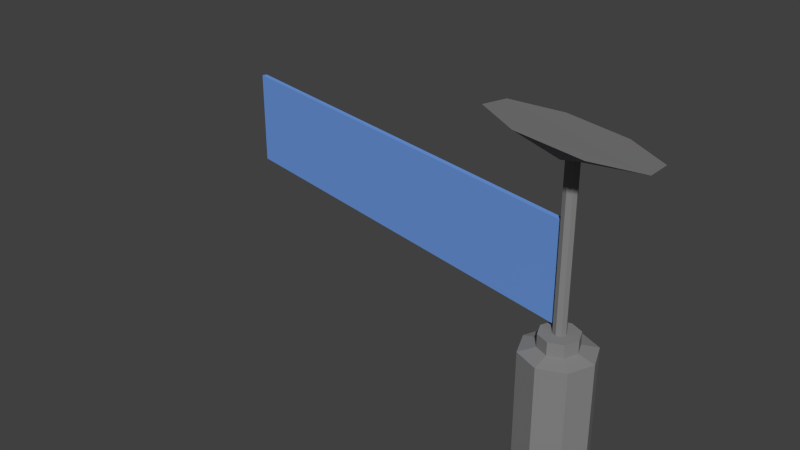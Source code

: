 # Source: sign.blend  (saved by Blender 2.72.0; exported with 4.5.12 LTS)
import bpy
from mathutils import Matrix  # noqa: F401  (used for matrix-valued properties, if any)

bpy.ops.wm.read_factory_settings(use_empty=True)
scene = bpy.context.scene
scene.name = 'Scene'

# ---- collections
col_collection_1 = bpy.data.collections.new('Collection 1'); scene.collection.children.link(col_collection_1)

# ---- materials (node trees are filled in below, after node groups)
mat_base = bpy.data.materials.new('Base')
mat_base.alpha_threshold = 0.0
mat_base.use_transparent_shadow = False
mat_base.diffuse_color = (0.2396, 0.2396, 0.2396, 1.0)
mat_base.roughness = 0.5
mat_sign = bpy.data.materials.new('Sign')
mat_sign.alpha_threshold = 0.0
mat_sign.use_transparent_shadow = False
mat_sign.diffuse_color = (0.1625, 0.3448, 0.8, 1.0)
mat_sign.specular_color = (0.001534, 0.0, 1.0)
mat_sign.roughness = 0.5

# ---- material node trees

# ---- world
world_world = bpy.data.worlds.new('World'); scene.world = world_world
world_world.color = (0.05088, 0.05088, 0.05088)
world_world.use_sun_shadow = False
world_world.sun_shadow_jitter_overblur = 0.0
world_world.cycles.sampling_method = 'MANUAL'
world_world.cycles.sample_map_resolution = 256

# ---- meshes
me_cylinder = bpy.data.meshes.new('Cylinder')
me_cylinder.from_pydata([(0.0, 1.0, -0.09344), (-6.821e-08, 0.3301, 5.933), (0.7071, 0.7071, -0.09344), (0.2334, 0.2334, 5.933), (1.0, -4.371e-08, -0.09344), (0.3301, -1.776e-08, 5.933), (0.7071, -0.7071, -0.09344), (0.2334, -0.2334, 5.933), (-8.742e-08, -1.0, -0.09344), (-9.707e-08, -0.3301, 5.933), (-0.7071, -0.7071, -0.09344), (-0.2334, -0.2334, 5.933), (-1.0, 1.192e-08, -0.09344), (-0.3301, 6.087e-10, 5.933), (-0.7071, 0.7071, -0.09344), (-0.2334, 0.2334, 5.933), (0.0, 1.0, 0.5732), (-6.821e-08, 0.3301, 0.5791), (0.2334, 0.2334, 0.5791), (0.7071, 0.7071, 0.5732), (0.3301, -1.776e-08, 0.5791), (1.0, -4.371e-08, 0.5732), (0.2334, -0.2334, 0.5791), (0.7071, -0.7071, 0.5732), (-9.707e-08, -0.3301, 0.5791), (-8.742e-08, -1.0, 0.5732), (-0.2334, -0.2334, 0.5791), (-0.7071, -0.7071, 0.5732), (-0.3301, 6.087e-10, 0.5791), (-1.0, 1.192e-08, 0.5732), (-0.2334, 0.2334, 0.5791), (-0.7071, 0.7071, 0.5732), (-2.763e-07, 1.0, 9.102), (0.7071, 0.7071, 9.102), (1.0, -4.371e-08, 9.102), (0.7071, -0.7071, 9.102), (-3.637e-07, -1.0, 9.102), (-0.7071, -0.7071, 9.102), (-1.0, 1.192e-08, 9.102), (-0.7071, 0.7071, 9.102), (0.5539, 3.652, 8.631), (3.077, 2.078, 8.691), (3.798, -0.7134, 9.423), (2.294, -3.087, 10.4), (-0.5539, -3.652, 11.05), (-3.077, -2.078, 10.99), (-3.798, 0.7134, 10.25), (-2.294, 3.087, 9.279), (-1.419e-07, 0.3301, 9.024), (-0.2334, 0.2334, 9.024), (-0.3301, 6.087e-10, 9.024), (-0.2334, -0.2334, 9.024), (-1.707e-07, -0.3301, 9.024), (0.2334, -0.2334, 9.024), (0.3301, -1.776e-08, 9.024), (0.2334, 0.2334, 9.024), (3.15e-08, 1.0, -6.073), (0.7071, 0.7071, -6.073), (1.0, -4.371e-08, -6.073), (0.7071, -0.7071, -6.073), (-5.592e-08, -1.0, -6.073), (-0.7071, -0.7071, -6.073), (-1.0, 1.192e-08, -6.073), (-0.7071, 0.7071, -6.073), (-3.183e-09, 1.854, -0.3081), (1.311, 1.311, -0.3081), (1.854, -8.106e-08, -0.3081), (1.311, -1.311, -0.3081), (-1.653e-07, -1.854, -0.3081), (-1.311, -1.311, -0.3081), (-1.854, 2.211e-08, -0.3081), (-1.311, 1.311, -0.3081), (5.524e-08, 1.854, -5.858), (1.311, 1.311, -5.858), (1.854, -8.106e-08, -5.858), (1.311, -1.311, -5.858), (-1.069e-07, -1.854, -5.858), (-1.311, -1.311, -5.858), (-1.854, 2.211e-08, -5.858), (-1.311, 1.311, -5.858), (-6.821e-08, 0.3301, 0.8773), (0.2334, 0.2334, 0.8773), (0.3301, -1.776e-08, 0.8773), (0.2334, -0.2334, 0.8773), (-9.707e-08, -0.3301, 0.8773), (-0.2334, -0.2334, 0.8773), (-0.3301, 6.087e-10, 0.8773), (-0.2334, 0.2334, 0.8773), (-22.79, 4.568, 5.933), (-22.69, 4.801, 5.933), (-22.79, 4.568, 0.8773), (-22.69, 4.801, 0.8773)], [], [(80, 1, 3, 81), (81, 3, 5, 82), (82, 5, 7, 83), (83, 7, 9, 84), (84, 9, 11, 85), (85, 11, 13, 86), (48, 49, 39, 32), (87, 15, 1, 80), (87, 86, 90, 91), (58, 57, 73, 74), (0, 16, 19, 2), (16, 17, 18, 19), (2, 19, 21, 4), (19, 18, 20, 21), (4, 21, 23, 6), (21, 20, 22, 23), (6, 23, 25, 8), (23, 22, 24, 25), (8, 25, 27, 10), (25, 24, 26, 27), (10, 27, 29, 12), (27, 26, 28, 29), (14, 31, 16, 0), (31, 30, 17, 16), (12, 29, 31, 14), (29, 28, 30, 31), (32, 39, 47, 40), (49, 50, 38, 39), (50, 51, 37, 38), (51, 52, 36, 37), (52, 53, 35, 36), (53, 54, 34, 35), (54, 55, 33, 34), (55, 48, 32, 33), (41, 40, 47, 46, 45, 44, 43, 42), (39, 38, 46, 47), (38, 37, 45, 46), (37, 36, 44, 45), (36, 35, 43, 44), (35, 34, 42, 43), (34, 33, 41, 42), (33, 32, 40, 41), (1, 15, 49, 48), (15, 13, 50, 49), (13, 11, 51, 50), (11, 9, 52, 51), (9, 7, 53, 52), (7, 5, 54, 53), (5, 3, 55, 54), (3, 1, 48, 55), (56, 57, 58, 59, 60, 61, 62, 63), (60, 59, 75, 76), (12, 14, 71, 70), (62, 61, 77, 78), (6, 8, 68, 67), (56, 63, 79, 72), (57, 56, 72, 73), (10, 12, 70, 69), (71, 64, 72, 79), (70, 71, 79, 78), (69, 70, 78, 77), (68, 69, 77, 76), (67, 68, 76, 75), (66, 67, 75, 74), (65, 66, 74, 73), (64, 65, 73, 72), (2, 4, 66, 65), (8, 10, 69, 68), (0, 2, 65, 64), (14, 0, 64, 71), (63, 62, 78, 79), (61, 60, 76, 77), (4, 6, 67, 66), (59, 58, 74, 75), (17, 80, 81, 18), (18, 81, 82, 20), (20, 82, 83, 22), (22, 83, 84, 24), (24, 84, 85, 26), (26, 85, 86, 28), (30, 87, 80, 17), (28, 86, 87, 30), (90, 88, 89, 91), (15, 87, 91, 89), (86, 13, 88, 90), (13, 15, 89, 88)])
me_cylinder.polygons.foreach_set('material_index', [0, 0, 0, 0, 0, 0, 0, 0, 1, 0, 0, 0, 0, 0, 0, 0, 0, 0, 0, 0, 0, 0, 0, 0, 0, 0, 0, 0, 0, 0, 0, 0, 0, 0, 0, 0, 0, 0, 0, 0, 0, 0, 0, 0, 0, 0, 0, 0, 0, 0, 0, 0, 0, 0, 0, 0, 0, 0, 0, 0, 0, 0, 0, 0, 0, 0, 0, 0, 0, 0, 0, 0, 0, 0, 0, 0, 0, 0, 0, 0, 0, 0, 1, 1, 1, 1])
me_cylinder.materials.append(mat_base)
me_cylinder.materials.append(mat_sign)
me_cylinder.use_remesh_preserve_volume = False
me_cylinder.use_remesh_preserve_attributes = False
me_cylinder.use_mirror_vertex_groups = False
me_cylinder.update()

# ---- objects
ob_cylinder = bpy.data.objects.new('Cylinder', me_cylinder)

# ---- transforms, parenting, visibility, modifiers, constraints
ob_cylinder.location = (0.0, 0.0, 0.0)
ob_cylinder.lineart.crease_threshold = 0.0

# ---- collection membership
col_collection_1.objects.link(ob_cylinder)

# ---- scene / render settings (as saved in the file)
scene.frame_start = 1; scene.frame_end = 250; scene.frame_set(1)
scene.render.engine = 'BLENDER_EEVEE_NEXT'
scene.render.resolution_percentage = 50
scene.render.dither_intensity = 0.0
scene.cycles.use_denoising = False
scene.cycles.samples = 10
scene.cycles.sampling_pattern = 'TABULATED_SOBOL'
scene.cycles.light_sampling_threshold = 0.0
scene.cycles.use_adaptive_sampling = False
scene.cycles.use_light_tree = False
scene.cycles.blur_glossy = 0.0
scene.cycles.pixel_filter_type = 'GAUSSIAN'
scene.cycles.sample_clamp_indirect = 0.0
scene.view_settings.view_transform = 'Standard'
bpy.context.view_layer.update()

# ---- added for rendering (the .blend has no active camera and no usable light): camera, sun
cam_auto = bpy.data.cameras.new('AutoCamera')
cam_auto.lens = 50.0
cam_auto.sensor_width = 36.0
cam_auto.clip_end = 1000.0
ob_auto_camera = bpy.data.objects.new('AutoCamera', cam_auto)
scene.collection.objects.link(ob_auto_camera)
ob_auto_camera.location = (20.7883, -35.7665, 26.7138)
ob_auto_camera.rotation_euler = (1.09748, -7.21219e-08, 0.694738)
scene.camera = ob_auto_camera
light_auto_sun = bpy.data.lights.new('AutoSun', 'SUN')
light_auto_sun.energy = 3.0
light_auto_sun.angle = 0.0523599
ob_auto_sun = bpy.data.objects.new('AutoSun', light_auto_sun)
scene.collection.objects.link(ob_auto_sun)
ob_auto_sun.rotation_euler = (0.872665, 0.174533, 0.523599)
bpy.context.view_layer.update()

